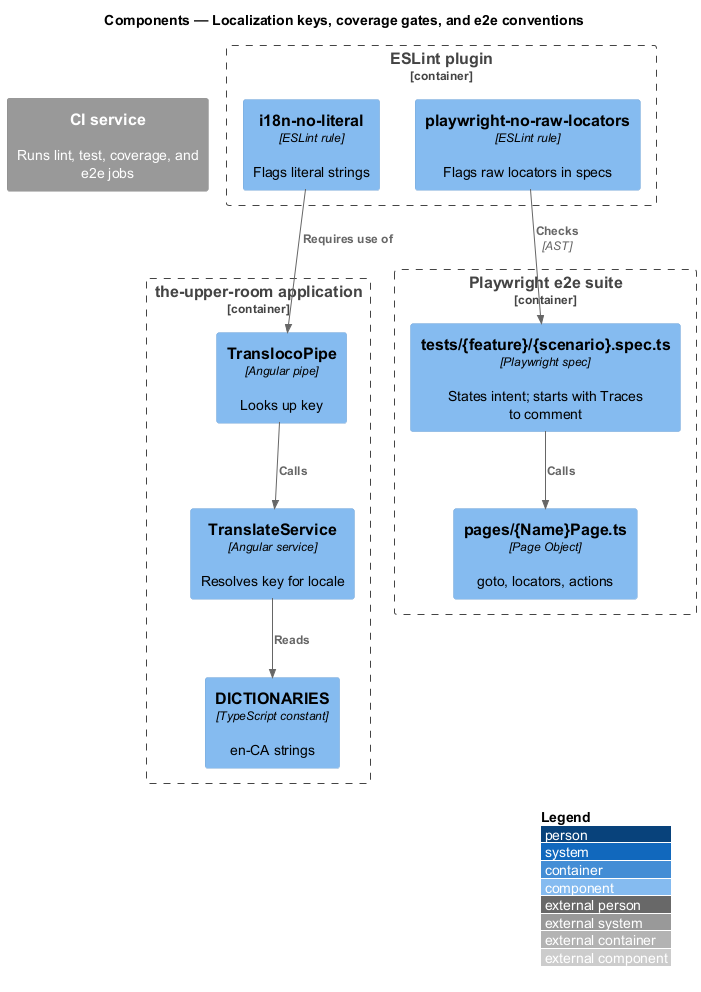

The diagram above was rendered by PlantUML. Its source (embedded in the PNG):
@startuml
!include <C4/C4_Component>
LAYOUT_WITH_LEGEND()
title Components — Localization keys, coverage gates, and e2e conventions

System_Ext(ci, "CI service", "Runs lint, test, coverage, and e2e jobs")
Container_Boundary(lint, "ESLint plugin") {
  Component(r1, "i18n-no-literal", "ESLint rule", "Flags literal strings")
  Component(r2, "playwright-no-raw-locators", "ESLint rule", "Flags raw locators in specs")
}
Container_Boundary(e2e, "Playwright e2e suite") {
  Component(spec, "tests/{feature}/{scenario}.spec.ts", "Playwright spec", "States intent; starts with Traces to comment")
  Component(po, "pages/{Name}Page.ts", "Page Object", "goto, locators, actions")
}
Container_Boundary(spa, "the-upper-room application") {
  Component(pipe, "TranslocoPipe", "Angular pipe", "Looks up key")
  Component(ts, "TranslateService", "Angular service", "Resolves key for locale")
  Component(dict, "DICTIONARIES", "TypeScript constant", "en-CA strings")
}
Rel(spec, po, "Calls")
Rel(r2, spec, "Checks", "AST")
Rel(r1, pipe, "Requires use of")
Rel(pipe, ts, "Calls")
Rel(ts, dict, "Reads")
@enduml